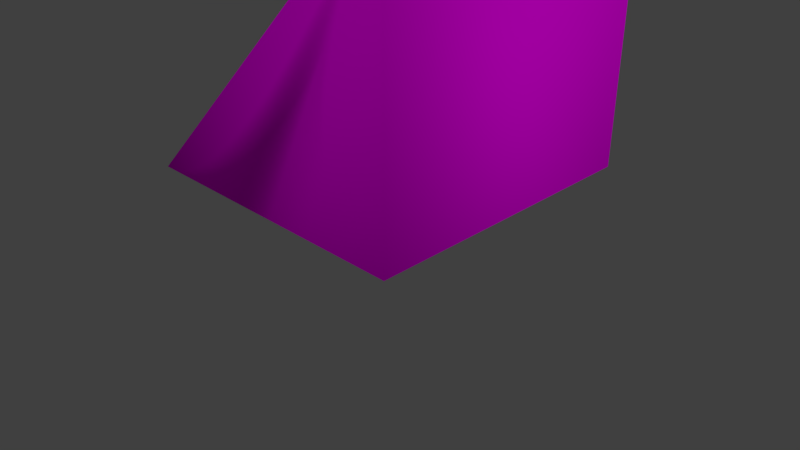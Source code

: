 # Source: stair_nav.blend  (saved by Blender 2.79.4; exported with 4.5.12 LTS)
import bpy
from mathutils import Matrix  # noqa: F401  (used for matrix-valued properties, if any)

bpy.ops.wm.read_factory_settings(use_empty=True)
scene = bpy.context.scene
scene.name = 'Scene'

# ---- collections
col_collection_1 = bpy.data.collections.new('Collection 1'); scene.collection.children.link(col_collection_1)

# ---- images (referenced by path relative to the original .blend; pixels are not part of the script)
import os
ASSET_DIR = os.environ.get("B2B_ASSET_DIR", "")  # directory of the original .blend (textures are referenced by path, not embedded)
HERE = os.path.dirname(os.path.abspath(__file__))  # packed textures are extracted next to this script under _unpacked/

def load_image(name, relpath, width, height, colorspace="sRGB"):
    """Load a texture the original file referenced (path relative to the .blend, or extracted next to this script)."""
    p = next((c for c in (os.path.join(HERE, relpath), os.path.join(ASSET_DIR, relpath)) if relpath and os.path.exists(c)), "")
    if p:
        img = bpy.data.images.load(p, check_existing=True)
        img.name = name
    else:  # same state as the original file: an image datablock whose file is absent (Cycles renders it pink)
        img = bpy.data.images.new(name, width, height)
        img.source = "FILE"
        img.filepath = "//" + (relpath or name)
    img.colorspace_settings.name = colorspace
    return img
img_tile_wood_stairs_png = load_image('tile_wood_stairs.png', 'models/tiles/tile_wood_stairs.png', 1024, 1024, 'sRGB')

# ---- materials (node trees are filled in below, after node groups)
mat_palette = bpy.data.materials.new('palette')
mat_palette.alpha_threshold = 0.0
mat_palette.diffuse_color = (1.0, 1.0, 1.0, 1.0)
mat_palette.specular_color = (0.1, 0.1, 0.1)
mat_palette.roughness = 0.5
mat_palette.specular_intensity = 1.0

# ---- material node trees
mat_palette.use_nodes = True; mat_palette.node_tree.nodes.clear()
_N = mat_palette.node_tree.nodes; _L = mat_palette.node_tree.links
n0 = _N.new('ShaderNodeOutputMaterial'); n0.name = 'Material Output'; n0.location = (1200, 880)
n0.label = 'Material Out'
n1 = _N.new('ShaderNodeAddShader'); n1.name = 'Add Shader'; n1.location = (1000, 880)
n1.label = 'Shader Add Refl'
n2 = _N.new('ShaderNodeAddShader'); n2.name = 'Add Shader.001'; n2.location = (800, 880)
n2.label = 'Shader Add Spec'
n3 = _N.new('ShaderNodeBsdfRefraction'); n3.name = 'Refraction BSDF'; n3.location = (1200, 220)
n3.label = 'Refl BSDF'
n3.mute = True
n4 = _N.new('ShaderNodeMix'); n4.name = 'Mix'; n4.location = (1000, 220)
n4.label = 'Mix Color/Refl'
n4.data_type = 'RGBA'
n4.blend_type = 'MULTIPLY'
n4.inputs[0].default_value = 1.0
n4.inputs[6].default_value = (0.0, 0.0, 0.0, 1.0)
n4.inputs[7].default_value = (0.0, 0.0, 0.0, 1.0)
n5 = _N.new('ShaderNodeMixShader'); n5.name = 'Mix Shader'; n5.location = (600, 880)
n5.label = 'Shader Mix Alpha'
n6 = _N.new('ShaderNodeBsdfTransparent'); n6.name = 'Transparent BSDF'; n6.location = (400, 880)
n6.label = 'Alpha BSDF'
n6.mute = True
n7 = _N.new('ShaderNodeMix'); n7.name = 'Mix.001'; n7.location = (200, 1100)
n7.label = 'Mix Color/Alpha'
n7.data_type = 'RGBA'
n7.blend_type = 'MULTIPLY'
n7.inputs[0].default_value = 1.0
n7.inputs[6].default_value = (1.0, 1.0, 1.0, 1.0)
n7.inputs[7].default_value = (1.0, 1.0, 1.0, 1.0)
n8 = _N.new('ShaderNodeBsdfDiffuse'); n8.name = 'Diffuse BSDF'; n8.location = (400, 660)
n8.label = 'Diff BSDF'
n9 = _N.new('ShaderNodeMix'); n9.name = 'Mix.002'; n9.location = (200, 660)
n9.label = 'Mix Color/Diffuse'
n9.data_type = 'RGBA'
n9.blend_type = 'MULTIPLY'
n9.inputs[0].default_value = 1.0
n9.inputs[6].default_value = (1.0, 1.0, 1.0, 1.0)
n10 = _N.new('ShaderNodeBsdfAnisotropic'); n10.name = 'Glossy BSDF'; n10.location = (400, 220)
n10.label = 'Spec BSDF'
n10.distribution = 'GGX'
n11 = _N.new('ShaderNodeMix'); n11.name = 'Mix.003'; n11.location = (200, 220)
n11.label = 'Mix Color/Spec'
n11.data_type = 'RGBA'
n11.blend_type = 'MULTIPLY'
n11.inputs[0].default_value = 1.0
n11.inputs[6].default_value = (0.1, 0.1, 0.1, 1.0)
n11.inputs[7].default_value = (0.0, 0.0, 0.0, 1.0)
n12 = _N.new('ShaderNodeMix'); n12.name = 'Mix.004'; n12.location = (200, 0)
n12.label = 'Mix Color/Hardness'
n12.data_type = 'RGBA'
n12.blend_type = 'MULTIPLY'
n12.inputs[0].default_value = 1.0
n12.inputs[6].default_value = (1.0, 1.0, 1.0, 1.0)
n12.inputs[7].default_value = (1.0, 1.0, 1.0, 1.0)
n13 = _N.new('ShaderNodeNormalMap'); n13.name = 'Normal Map'; n13.location = (200, 440)
n13.label = 'Normal/Map'
n13.mute = True
n14 = _N.new('ShaderNodeMix'); n14.name = 'Mix.005'; n14.location = (1000, 660)
n14.label = 'Bump/Map'
n14.mute = True
n14.data_type = 'RGBA'
n14.blend_type = 'MULTIPLY'
n14.inputs[0].default_value = 1.0
n14.inputs[6].default_value = (1.0, 1.0, 1.0, 1.0)
n14.inputs[7].default_value = (0.0, 0.0, 0.0, 1.0)
n15 = _N.new('ShaderNodeTexCoord'); n15.name = 'Texture Coordinate'; n15.location = (-600, 660)
n15.label = 'Texture Coords'
n16 = _N.new('ShaderNodeTexImage'); n16.name = 'Image Texture'; n16.location = (0, 660)
n16.width = 140
n16.image = img_tile_wood_stairs_png
n17 = _N.new('ShaderNodeMapping'); n17.name = 'Mapping'; n17.location = (-200, 660)
n17.vector_type = 'TEXTURE'
_L.new(n1.outputs[0], n0.inputs[0])
_L.new(n2.outputs[0], n1.inputs[0])
_L.new(n3.outputs[0], n1.inputs[1])
_L.new(n4.outputs[2], n3.inputs[0])
_L.new(n5.outputs[0], n2.inputs[0])
_L.new(n6.outputs[0], n5.inputs[1])
_L.new(n7.outputs[2], n5.inputs[0])
_L.new(n8.outputs[0], n5.inputs[2])
_L.new(n9.outputs[2], n8.inputs[0])
_L.new(n10.outputs[0], n2.inputs[1])
_L.new(n11.outputs[2], n10.inputs[0])
_L.new(n12.outputs[2], n10.inputs[1])
_L.new(n13.outputs[0], n8.inputs[2])
_L.new(n13.outputs[0], n10.inputs[4])
_L.new(n13.outputs[0], n3.inputs[3])
_L.new(n14.outputs[2], n0.inputs[2])
_L.new(n16.outputs[0], n9.inputs[7])
_L.new(n17.outputs[0], n16.inputs[0])
_L.new(n15.outputs[2], n17.inputs[0])
n0.is_active_output = True

# ---- world
world_world = bpy.data.worlds.new('World'); scene.world = world_world
world_world.color = (0.05088, 0.05088, 0.05088)
world_world.use_sun_shadow = False
world_world.sun_shadow_jitter_overblur = 0.0
world_world.cycles.sampling_method = 'MANUAL'

# ---- cameras
cam_camera = bpy.data.cameras.new('Camera')
cam_camera.clip_end = 100.0
cam_camera.lens = 35.0
cam_camera.sensor_width = 32.0
cam_camera.sensor_height = 18.0
cam_camera.ortho_scale = 7.314
cam_camera.dof.focus_distance = 0.0

# ---- lights
light_sun = bpy.data.lights.new('Sun', 'SUN')
light_sun.transmission_factor = 0.0
light_sun.angle = 0.1993
light_sun.energy = 1.0
light_sun.shadow_buffer_clip_start = 0.5
light_sun.shadow_soft_size = 0.1
light_sun.shadow_cascade_max_distance = 1000.0
light_hemi = bpy.data.lights.new('Hemi', 'SUN')
light_hemi.transmission_factor = 0.0
light_hemi.angle = 0.1993
light_hemi.energy = 1.0
light_hemi.shadow_buffer_clip_start = 0.5
light_hemi.shadow_soft_size = 0.1
light_hemi.shadow_cascade_max_distance = 1000.0

# ---- meshes
me_tile_wood_stairs_palette = bpy.data.meshes.new('tile_wood_stairs_palette')
me_tile_wood_stairs_palette.from_pydata([(-2.0, 0.0, 2.0), (2.0, 0.0, 2.0), (2.0, 3.8, -2.0), (2.0, 3.8, 2.0), (-2.0, 0.0, -2.0), (2.0, 0.0, -2.0)], [(1, 2), (0, 2)], [(4, 1, 0), (4, 5, 1), (3, 1, 5, 2), (0, 3, 2, 4), (1, 3, 0), (5, 4, 2)])
me_tile_wood_stairs_palette.polygons.foreach_set('use_smooth', [True] * 6)
_k = set([(0, 1), (0, 4), (1, 5), (4, 5)])
me_tile_wood_stairs_palette.attributes.new('sharp_edge', 'BOOLEAN', 'EDGE').data.foreach_set('value', [ (min(e.vertices), max(e.vertices)) in _k for e in me_tile_wood_stairs_palette.edges])
_uv = me_tile_wood_stairs_palette.uv_layers.new(name='UVMap')
_uv.uv.foreach_set('vector', [0.3691, 0.5, 0.3691, 0.5, 0.3691, 0.5, 0.3691, 0.5, 0.3691, 0.5, 0.3691, 0.5, 0.0, 0.0, 0.3691, 0.5, 0.3691, 0.5, 0.0, 0.0, 0.3691, 0.5, 0.0, 0.0, 0.0, 0.0, 0.3691, 0.5, 0.3691, 0.5, 0.0, 0.0, 0.3691, 0.5, 0.3691, 0.5, 0.3691, 0.5, 0.0, 0.0])
me_tile_wood_stairs_palette.materials.append(mat_palette)
me_tile_wood_stairs_palette.use_remesh_preserve_volume = False
me_tile_wood_stairs_palette.use_remesh_preserve_attributes = False
me_tile_wood_stairs_palette.use_mirror_vertex_groups = False
me_tile_wood_stairs_palette.update()
me_tile_wood_stairs_palette.normals_split_custom_set([tuple(v) for v in zip(*[iter([0.0, -1.0, 0.0, 0.0, -1.0, 0.0, 0.0, -1.0, 0.0, 0.0, -1.0, 0.0, 0.0, -1.0, 0.0, 0.0, -1.0, 0.0, 0.3301, 0.7689, 0.5476, 0.7071, 0.0, 0.7071, 0.7071, 0.0, -0.7071, 0.3301, 0.7689, -0.5476, -0.62, 0.6527, 0.4354, 0.3301, 0.7689, 0.5476, 0.3301, 0.7689, -0.5476, -0.62, 0.6527, -0.4354, 0.7071, 0.0, 0.7071, 0.3301, 0.7689, 0.5476, -0.62, 0.6527, 0.4354, 0.7071, 0.0, -0.7071, -0.62, 0.6527, -0.4354, 0.3301, 0.7689, -0.5476])] * 3)])

# ---- objects
ob_tile_wood_stairs_palette = bpy.data.objects.new('tile_wood_stairs_palette', me_tile_wood_stairs_palette)
ob_lamp_sun = bpy.data.objects.new('Lamp Sun', light_sun)
ob_lamp_hemi = bpy.data.objects.new('Lamp Hemi', light_hemi)
ob_camera = bpy.data.objects.new('Camera', cam_camera)

# ---- transforms, parenting, visibility, modifiers, constraints
ob_tile_wood_stairs_palette.location = (0.0, 0.0, 0.0)
ob_tile_wood_stairs_palette.rotation_euler = (1.571, -0.0, 0.0)
ob_tile_wood_stairs_palette.show_wire = True
ob_tile_wood_stairs_palette.show_all_edges = True
ob_tile_wood_stairs_palette.lineart.crease_threshold = 0.0
ob_lamp_sun.location = (4.0, 1.0, 5.0)
ob_lamp_sun.rotation_euler = (0.6458, 0.05236, 1.85)
ob_lamp_sun.hide_viewport = True
ob_lamp_sun.show_wire = True
ob_lamp_sun.show_all_edges = True
ob_lamp_sun.lineart.crease_threshold = 0.0
ob_lamp_hemi.location = (4.0, 1.0, 6.0)
ob_lamp_hemi.rotation_euler = (0.6458, 0.05236, -1.257)
ob_lamp_hemi.hide_viewport = True
ob_lamp_hemi.hide_render = True
ob_lamp_hemi.show_wire = True
ob_lamp_hemi.show_all_edges = True
ob_lamp_hemi.lineart.crease_threshold = 0.0
ob_camera.location = (7.411, -7.168, 4.555)
ob_camera.rotation_euler = (1.088, 0.0, 0.7869)
ob_camera.lock_rotations_4d = False
ob_camera.empty_display_type = 'ARROWS'
ob_camera.color = (0.0, 0.0, 0.0, 0.0)
ob_camera.hide_viewport = True
ob_camera.show_wire = True
ob_camera.show_all_edges = True
ob_camera.lineart.crease_threshold = 0.0

# ---- collection membership
col_collection_1.objects.link(ob_tile_wood_stairs_palette)
col_collection_1.objects.link(ob_lamp_sun)
col_collection_1.objects.link(ob_lamp_hemi)
col_collection_1.objects.link(ob_camera)

# ---- scene / render settings (as saved in the file)
scene.camera = ob_camera
scene.frame_start = 1; scene.frame_end = 250; scene.frame_set(1)
scene.render.engine = 'CYCLES'
scene.render.dither_intensity = 0.0
scene.cycles.use_denoising = False
scene.cycles.samples = 128
scene.cycles.sampling_pattern = 'TABULATED_SOBOL'
scene.cycles.use_adaptive_sampling = False
scene.cycles.use_light_tree = False
scene.view_settings.view_transform = 'Standard'
bpy.context.view_layer.update()
